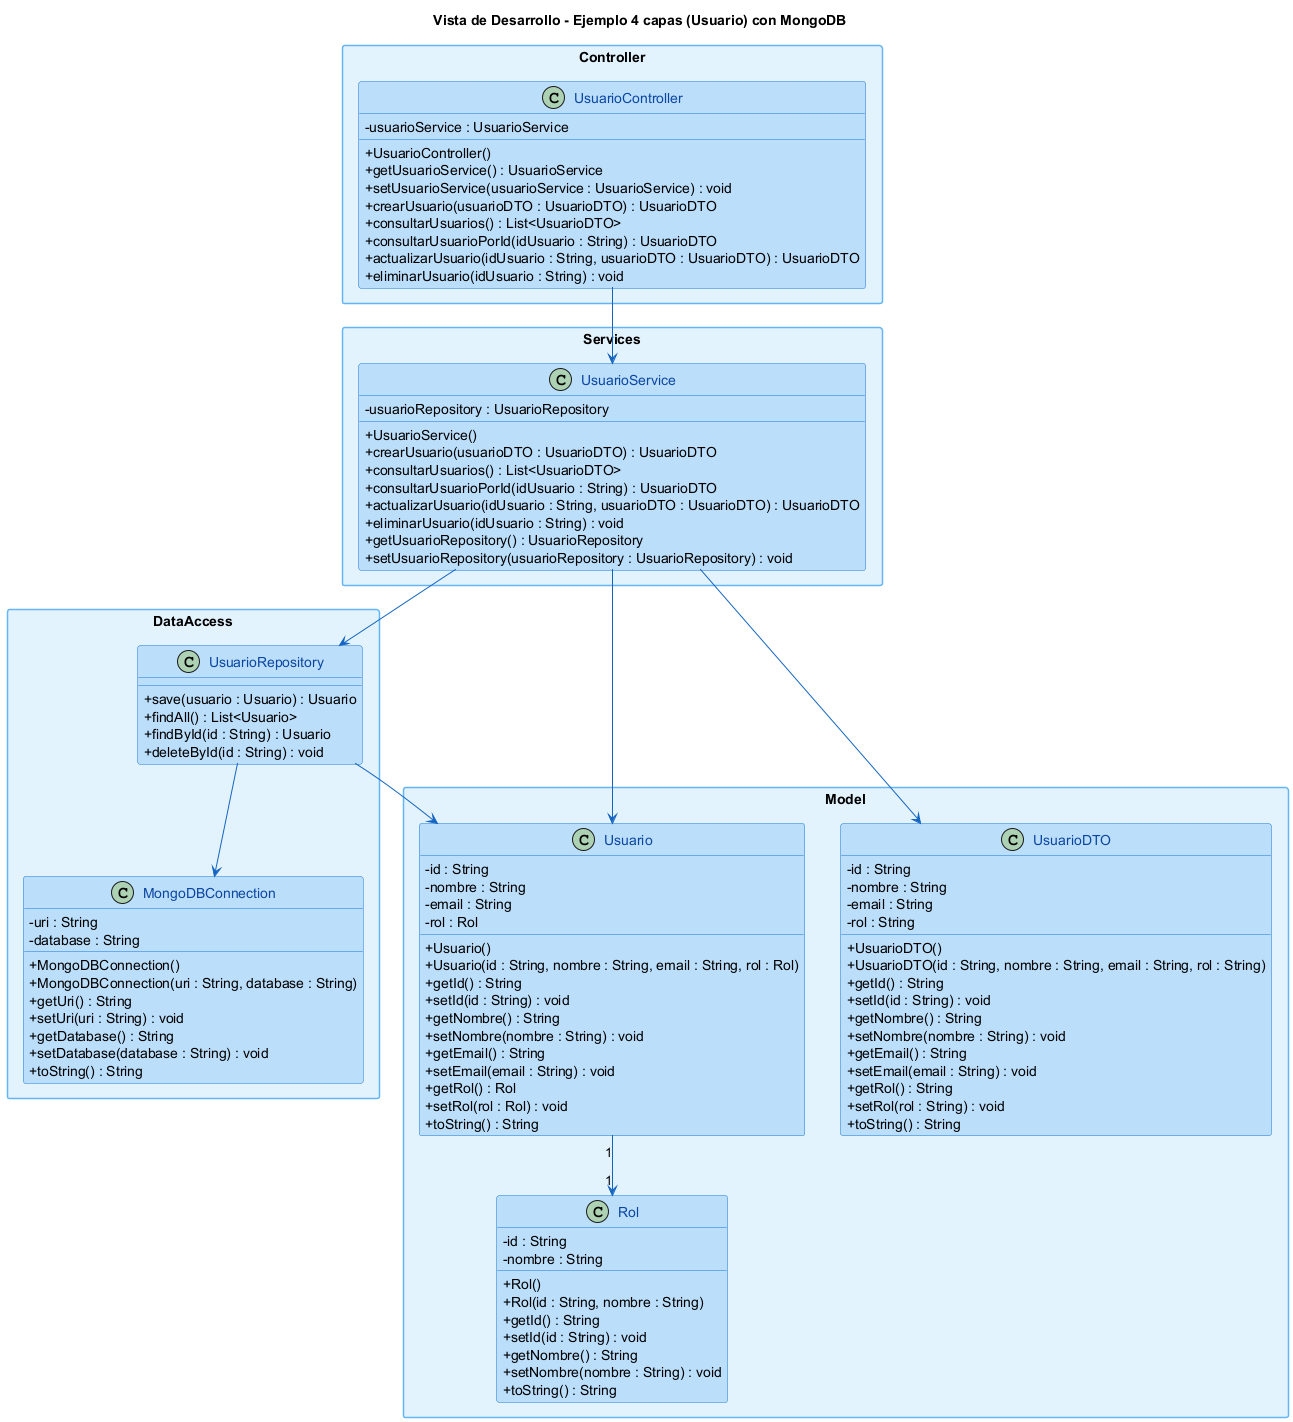

The diagram above was rendered by PlantUML. Its source (embedded in the PNG):
@startuml
title Vista de Desarrollo - Ejemplo 4 capas (Usuario) con MongoDB

skinparam backgroundColor #FFFFFF
skinparam packageStyle rectangle
skinparam classAttributeIconSize 0
skinparam shadowing false

skinparam packageBackgroundColor #E3F2FD
skinparam packageBorderColor #64B5F6
skinparam packageTitleFontColor #0D47A1

skinparam classBackgroundColor #BBDEFB
skinparam classBorderColor #1976D2
skinparam classFontColor #0D47A1
skinparam arrowColor #1565C0

' =============================
' Capa Model
' =============================
package "Model" {

  class Usuario {
    -id : String
    -nombre : String
    -email : String
    -rol : Rol
    +Usuario()
    +Usuario(id : String, nombre : String, email : String, rol : Rol)
    +getId() : String
    +setId(id : String) : void
    +getNombre() : String
    +setNombre(nombre : String) : void
    +getEmail() : String
    +setEmail(email : String) : void
    +getRol() : Rol
    +setRol(rol : Rol) : void
    +toString() : String
  }

  class Rol {
    -id : String
    -nombre : String
    +Rol()
    +Rol(id : String, nombre : String)
    +getId() : String
    +setId(id : String) : void
    +getNombre() : String
    +setNombre(nombre : String) : void
    +toString() : String
  }

  class UsuarioDTO {
    -id : String
    -nombre : String
    -email : String
    -rol : String
    +UsuarioDTO()
    +UsuarioDTO(id : String, nombre : String, email : String, rol : String)
    +getId() : String
    +setId(id : String) : void
    +getNombre() : String
    +setNombre(nombre : String) : void
    +getEmail() : String
    +setEmail(email : String) : void
    +getRol() : String
    +setRol(rol : String) : void
    +toString() : String
  }
}

Usuario "1" --> "1" Rol

' =============================
' Capa Controller
' =============================
package "Controller" {

  class UsuarioController {
    -usuarioService : UsuarioService
    +UsuarioController()
    +getUsuarioService() : UsuarioService
    +setUsuarioService(usuarioService : UsuarioService) : void
    +crearUsuario(usuarioDTO : UsuarioDTO) : UsuarioDTO
    +consultarUsuarios() : List<UsuarioDTO>
    +consultarUsuarioPorId(idUsuario : String) : UsuarioDTO
    +actualizarUsuario(idUsuario : String, usuarioDTO : UsuarioDTO) : UsuarioDTO
    +eliminarUsuario(idUsuario : String) : void
  }
}

' =============================
' Capa Services
' =============================
package "Services" {

  class UsuarioService {
    -usuarioRepository : UsuarioRepository
    +UsuarioService()
    +crearUsuario(usuarioDTO : UsuarioDTO) : UsuarioDTO
    +consultarUsuarios() : List<UsuarioDTO>
    +consultarUsuarioPorId(idUsuario : String) : UsuarioDTO
    +actualizarUsuario(idUsuario : String, usuarioDTO : UsuarioDTO) : UsuarioDTO
    +eliminarUsuario(idUsuario : String) : void
    +getUsuarioRepository() : UsuarioRepository
    +setUsuarioRepository(usuarioRepository : UsuarioRepository) : void
  }
}

' =============================
' Capa DataAccess (MongoDB)
' =============================
package "DataAccess" {

  class UsuarioRepository {
    +save(usuario : Usuario) : Usuario
    +findAll() : List<Usuario>
    +findById(id : String) : Usuario
    +deleteById(id : String) : void
  }

  class MongoDBConnection {
    -uri : String
    -database : String
    +MongoDBConnection()
    +MongoDBConnection(uri : String, database : String)
    +getUri() : String
    +setUri(uri : String) : void
    +getDatabase() : String
    +setDatabase(database : String) : void
    +toString() : String
  }
}

UsuarioController --> UsuarioService
UsuarioService --> UsuarioRepository
UsuarioService --> UsuarioDTO
UsuarioService --> Usuario
UsuarioRepository --> Usuario
UsuarioRepository --> MongoDBConnection

@enduml